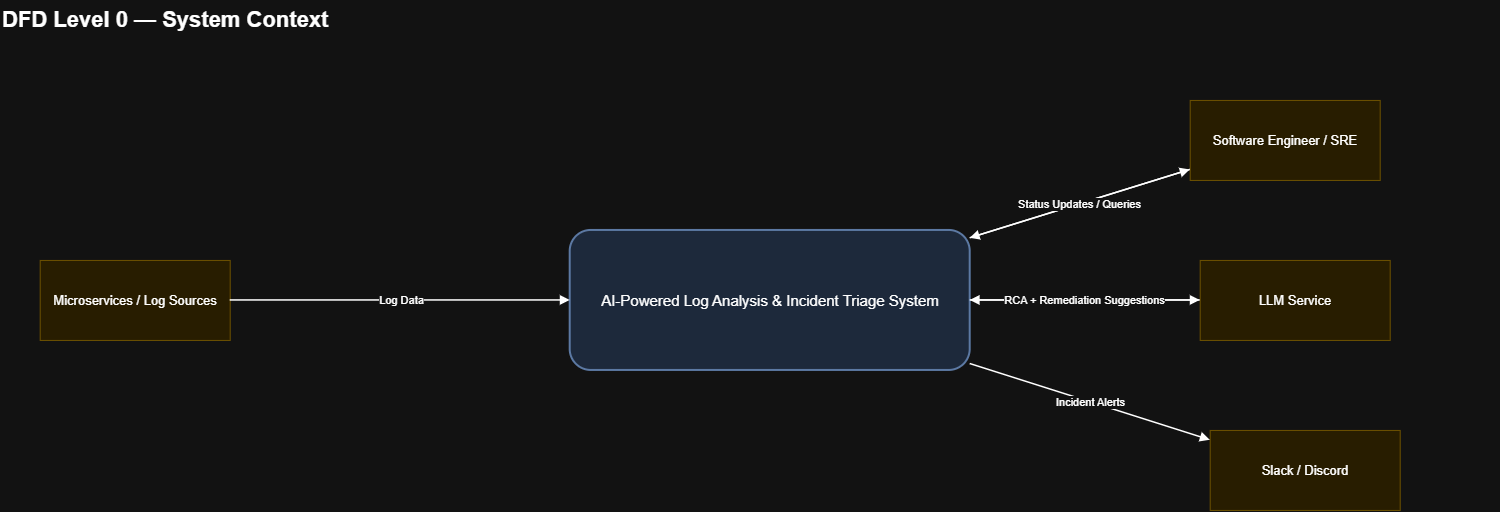

The diagram above was exported from draw.io. Its source (the exported page's mxGraphModel, read from the mxfile embedded in the PNG):
<mxGraphModel dx="2271" dy="1253" grid="1" gridSize="10" guides="1" tooltips="1" connect="1" arrows="1" fold="1" page="1" pageScale="1" pageWidth="1600" pageHeight="1000" math="0" shadow="0">
  <root>
    <mxCell id="0" />
    <mxCell id="1" parent="0" />
    <mxCell id="d0_title" parent="1" style="text;html=1;strokeColor=none;fillColor=none;fontSize=22;fontStyle=1;" value="DFD Level 0 — System Context" vertex="1">
      <mxGeometry height="40" width="1500" x="30" y="20" as="geometry" />
    </mxCell>
    <mxCell id="e_micro" parent="1" style="rounded=0;whiteSpace=wrap;html=1;fillColor=#fff2cc;strokeColor=#d6b656;fontSize=13;" value="Microservices / Log Sources" vertex="1">
      <mxGeometry height="80" width="190" x="70" y="280" as="geometry" />
    </mxCell>
    <mxCell id="p_system" parent="1" style="rounded=1;whiteSpace=wrap;html=1;fillColor=#dae8fc;strokeColor=#6c8ebf;strokeWidth=2;fontSize=15;" value="AI-Powered Log Analysis &amp; Incident Triage System" vertex="1">
      <mxGeometry height="140" width="400" x="600" y="250" as="geometry" />
    </mxCell>
    <mxCell id="e_eng" parent="1" style="rounded=0;whiteSpace=wrap;html=1;fillColor=#fff2cc;strokeColor=#d6b656;fontSize=13;" value="Software Engineer / SRE" vertex="1">
      <mxGeometry height="80" width="190" x="1220" y="120" as="geometry" />
    </mxCell>
    <mxCell id="e_llm" parent="1" style="rounded=0;whiteSpace=wrap;html=1;fillColor=#fff2cc;strokeColor=#d6b656;fontSize=13;" value="LLM Service" vertex="1">
      <mxGeometry height="80" width="190" x="1230" y="280" as="geometry" />
    </mxCell>
    <mxCell id="e_alert" parent="1" style="rounded=0;whiteSpace=wrap;html=1;fillColor=#fff2cc;strokeColor=#d6b656;fontSize=13;" value="Slack / Discord" vertex="1">
      <mxGeometry height="80" width="190" x="1240" y="450" as="geometry" />
    </mxCell>
    <mxCell id="f1" edge="1" parent="1" source="e_micro" style="endArrow=block;html=1;rounded=0;strokeWidth=1.5;" target="p_system" value="Log Data">
      <mxGeometry relative="1" as="geometry" />
    </mxCell>
    <mxCell id="f2" edge="1" parent="1" source="p_system" style="endArrow=block;html=1;rounded=0;strokeWidth=1.5;" target="e_eng" value="">
      <mxGeometry relative="1" as="geometry" />
    </mxCell>
    <mxCell id="f3" edge="1" parent="1" source="e_eng" style="endArrow=block;html=1;rounded=0;strokeWidth=1.5;" target="p_system" value="Status Updates / Queries">
      <mxGeometry relative="1" as="geometry" />
    </mxCell>
    <mxCell id="f4" edge="1" parent="1" source="p_system" style="endArrow=block;html=1;rounded=0;strokeWidth=1.5;" target="e_llm" value="RCA Request / Error Context">
      <mxGeometry relative="1" as="geometry" />
    </mxCell>
    <mxCell id="f5" edge="1" parent="1" source="e_llm" style="endArrow=block;html=1;rounded=0;strokeWidth=1.5;" target="p_system" value="RCA + Remediation Suggestions">
      <mxGeometry relative="1" as="geometry" />
    </mxCell>
    <mxCell id="f6" edge="1" parent="1" source="p_system" style="endArrow=block;html=1;rounded=0;strokeWidth=1.5;" target="e_alert" value="Incident Alerts">
      <mxGeometry relative="1" as="geometry" />
    </mxCell>
  </root>
</mxGraphModel>